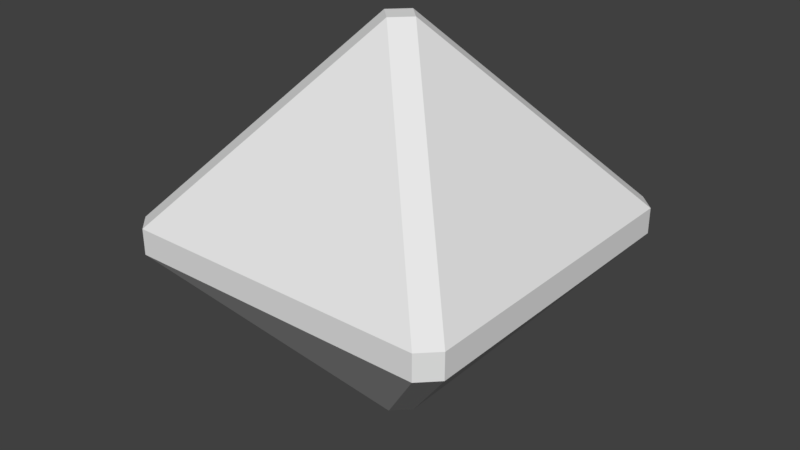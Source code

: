 # Source: link.blend  (saved by Blender 2.78.0; exported with 4.5.12 LTS)
import bpy
from mathutils import Matrix  # noqa: F401  (used for matrix-valued properties, if any)

bpy.ops.wm.read_factory_settings(use_empty=True)
scene = bpy.context.scene
scene.name = 'Scene'

# ---- collections
col_collection_1 = bpy.data.collections.new('Collection 1'); scene.collection.children.link(col_collection_1)

# ---- materials (node trees are filled in below, after node groups)
mat_linkglass = bpy.data.materials.new('linkGlass')
mat_linkglass.alpha_threshold = 0.0
mat_linkglass.use_transparent_shadow = False
mat_linkglass.roughness = 0.5
mat_energy = bpy.data.materials.new('energy')
mat_energy.alpha_threshold = 0.0
mat_energy.use_transparent_shadow = False
mat_energy.diffuse_color = (0.8, 0.6787, 0.0, 1.0)
mat_energy.roughness = 0.5

# ---- material node trees

# ---- world
world_world = bpy.data.worlds.new('World'); scene.world = world_world
world_world.color = (0.05088, 0.05088, 0.05088)
world_world.use_sun_shadow = False
world_world.sun_shadow_jitter_overblur = 0.0
world_world.cycles.sampling_method = 'MANUAL'

# ---- meshes
me_cube_001 = bpy.data.meshes.new('Cube.001')
me_cube_001.from_pydata([(-0.2479, -0.02122, 0.2229), (-0.2229, -0.02122, 0.2479), (-0.2229, 0.01622, 0.2479), (-0.2479, 0.01622, 0.2229), (0.0, 0.2859, 0.02508), (0.02508, 0.2859, -1.035e-06), (0.0, 0.2859, -0.02509), (-0.02508, 0.2859, -1.035e-06), (-0.2479, -0.02122, -0.2229), (-0.2479, 0.01622, -0.2229), (-0.2229, 0.01622, -0.2479), (-0.2229, -0.02122, -0.2479), (0.2479, -0.02122, 0.2229), (0.2479, 0.01622, 0.2229), (0.2229, 0.01622, 0.2479), (0.2229, -0.02122, 0.2479), (0.2229, -0.02122, -0.2479), (0.2229, 0.01622, -0.2479), (0.2479, 0.01622, -0.2229), (0.2479, -0.02122, -0.2229), (0.0, -0.2909, -0.02508), (0.02508, -0.2909, 1.053e-06), (0.0, -0.2909, 0.02509), (-0.02508, -0.2909, 1.053e-06)], [], [(14, 4, 2), (18, 5, 13), (11, 16, 20), (15, 1, 22), (3, 7, 9), (19, 12, 21), (10, 6, 17), (0, 1, 2, 3), (4, 5, 6, 7), (8, 9, 10, 11), (12, 13, 14, 15), (16, 17, 18, 19), (20, 21, 22, 23), (8, 0, 3, 9), (2, 4, 7, 3), (16, 11, 10, 17), (12, 19, 18, 13), (1, 15, 14, 2), (6, 10, 9, 7), (5, 18, 17, 6), (4, 14, 13, 5), (23, 8, 11, 20), (0, 23, 22, 1), (20, 16, 19, 21), (21, 12, 15, 22), (0, 8, 23)])
_uv = me_cube_001.uv_layers.new(name='UVMap')
_uv.uv.foreach_set('vector', [0.0, 0.0, 1.0, 0.0, 1.0, 1.0, 0.0, 0.0, 1.0, 0.0, 1.0, 1.0, 0.0, 0.0, 1.0, 0.0, 1.0, 1.0, 0.0, 0.0, 1.0, 0.0, 1.0, 1.0, 0.0, 0.0, 1.0, 0.0, 1.0, 1.0, 0.0, 0.0, 1.0, 0.0, 1.0, 1.0, 0.0, 0.0, 1.0, 0.0, 1.0, 1.0, 0.0, 0.0, 1.0, 0.0, 1.0, 1.0, 0.0, 1.0, 0.0, 0.0, 1.0, 0.0, 1.0, 1.0, 0.0, 1.0, 0.0, 0.0, 1.0, 0.0, 1.0, 1.0, 0.0, 1.0, 0.0, 0.0, 1.0, 0.0, 1.0, 1.0, 0.0, 1.0, 0.0, 0.0, 1.0, 0.0, 1.0, 1.0, 0.0, 1.0, 0.0, 0.0, 1.0, 0.0, 1.0, 1.0, 0.0, 1.0, 0.0, 0.0, 1.0, 0.0, 1.0, 1.0, 0.0, 1.0, 0.0, 0.0, 1.0, 0.0, 1.0, 1.0, 0.0, 1.0, 0.0, 0.0, 1.0, 0.0, 1.0, 1.0, 0.0, 1.0, 0.0, 0.0, 1.0, 0.0, 1.0, 1.0, 0.0, 1.0, 0.0, 0.0, 1.0, 0.0, 1.0, 1.0, 0.0, 1.0, 0.0, 0.0, 1.0, 0.0, 1.0, 1.0, 0.0, 1.0, 0.0, 0.0, 1.0, 0.0, 1.0, 1.0, 0.0, 1.0, 0.0, 0.0, 1.0, 0.0, 1.0, 1.0, 0.0, 1.0, 0.0, 0.0, 1.0, 0.0, 1.0, 1.0, 0.0, 1.0, 0.0, 0.0, 1.0, 0.0, 1.0, 1.0, 0.0, 1.0, 0.0, 0.0, 1.0, 0.0, 1.0, 1.0, 0.0, 1.0, 0.0, 0.0, 1.0, 0.0, 1.0, 1.0, 0.0, 1.0, 0.0, 0.0, 1.0, 0.0, 1.0, 1.0])
me_cube_001.materials.append(mat_linkglass)
me_cube_001.use_remesh_preserve_volume = False
me_cube_001.use_remesh_preserve_attributes = False
me_cube_001.use_mirror_vertex_groups = False
me_cube_001.update()
me_cube_002 = bpy.data.meshes.new('Cube.002')
me_cube_002.from_pydata([(-0.1984, -0.01698, 0.1783), (-0.1783, -0.01698, 0.1984), (-0.1783, 0.01298, 0.1984), (-0.1984, 0.01298, 0.1783), (0.0, 0.2287, 0.02007), (0.02007, 0.2287, -8.279e-07), (0.0, 0.2287, -0.02007), (-0.02007, 0.2287, -8.279e-07), (-0.1984, -0.01698, -0.1783), (-0.1984, 0.01298, -0.1783), (-0.1783, 0.01298, -0.1984), (-0.1783, -0.01698, -0.1984), (0.1984, -0.01698, 0.1783), (0.1984, 0.01298, 0.1783), (0.1783, 0.01298, 0.1984), (0.1783, -0.01698, 0.1984), (0.1783, -0.01698, -0.1984), (0.1783, 0.01298, -0.1984), (0.1984, 0.01298, -0.1783), (0.1984, -0.01698, -0.1783), (0.0, -0.2327, -0.02007), (0.02007, -0.2327, 8.424e-07), (0.0, -0.2327, 0.02007), (-0.02007, -0.2327, 8.424e-07)], [], [(14, 4, 2), (18, 5, 13), (11, 16, 20), (15, 1, 22), (3, 7, 9), (19, 12, 21), (10, 6, 17), (0, 1, 2, 3), (4, 5, 6, 7), (8, 9, 10, 11), (12, 13, 14, 15), (16, 17, 18, 19), (20, 21, 22, 23), (8, 0, 3, 9), (2, 4, 7, 3), (16, 11, 10, 17), (12, 19, 18, 13), (1, 15, 14, 2), (6, 10, 9, 7), (5, 18, 17, 6), (4, 14, 13, 5), (23, 8, 11, 20), (0, 23, 22, 1), (20, 16, 19, 21), (21, 12, 15, 22), (0, 8, 23)])
me_cube_002.polygons.foreach_set('material_index', [1, 1, 1, 1, 1, 1, 1, 1, 1, 1, 1, 1, 1, 1, 1, 1, 1, 1, 1, 1, 1, 1, 1, 1, 1, 1])
_uv = me_cube_002.uv_layers.new(name='UVMap')
_uv.uv.foreach_set('vector', [0.0, 0.0, 1.0, 0.0, 1.0, 1.0, 0.0, 0.0, 1.0, 0.0, 1.0, 1.0, 0.0, 0.0, 1.0, 0.0, 1.0, 1.0, 0.0, 0.0, 1.0, 0.0, 1.0, 1.0, 0.0, 0.0, 1.0, 0.0, 1.0, 1.0, 0.0, 0.0, 1.0, 0.0, 1.0, 1.0, 0.0, 0.0, 1.0, 0.0, 1.0, 1.0, 0.0, 0.0, 1.0, 0.0, 1.0, 1.0, 0.0, 1.0, 0.0, 0.0, 1.0, 0.0, 1.0, 1.0, 0.0, 1.0, 0.0, 0.0, 1.0, 0.0, 1.0, 1.0, 0.0, 1.0, 0.0, 0.0, 1.0, 0.0, 1.0, 1.0, 0.0, 1.0, 0.0, 0.0, 1.0, 0.0, 1.0, 1.0, 0.0, 1.0, 0.0, 0.0, 1.0, 0.0, 1.0, 1.0, 0.0, 1.0, 0.0, 0.0, 1.0, 0.0, 1.0, 1.0, 0.0, 1.0, 0.0, 0.0, 1.0, 0.0, 1.0, 1.0, 0.0, 1.0, 0.0, 0.0, 1.0, 0.0, 1.0, 1.0, 0.0, 1.0, 0.0, 0.0, 1.0, 0.0, 1.0, 1.0, 0.0, 1.0, 0.0, 0.0, 1.0, 0.0, 1.0, 1.0, 0.0, 1.0, 0.0, 0.0, 1.0, 0.0, 1.0, 1.0, 0.0, 1.0, 0.0, 0.0, 1.0, 0.0, 1.0, 1.0, 0.0, 1.0, 0.0, 0.0, 1.0, 0.0, 1.0, 1.0, 0.0, 1.0, 0.0, 0.0, 1.0, 0.0, 1.0, 1.0, 0.0, 1.0, 0.0, 0.0, 1.0, 0.0, 1.0, 1.0, 0.0, 1.0, 0.0, 0.0, 1.0, 0.0, 1.0, 1.0, 0.0, 1.0, 0.0, 0.0, 1.0, 0.0, 1.0, 1.0, 0.0, 1.0, 0.0, 0.0, 1.0, 0.0, 1.0, 1.0])
me_cube_002.materials.append(mat_linkglass)
me_cube_002.materials.append(mat_energy)
me_cube_002.use_remesh_preserve_volume = False
me_cube_002.use_remesh_preserve_attributes = False
me_cube_002.use_mirror_vertex_groups = False
me_cube_002.update()

# ---- objects
ob_link = bpy.data.objects.new('link', me_cube_001)
ob_energy = bpy.data.objects.new('energy', me_cube_002)

# ---- transforms, parenting, visibility, modifiers, constraints
ob_link.location = (0.0, 0.0, 0.0)
ob_link.rotation_euler = (1.571, -0.0, 0.0)
ob_link.lineart.crease_threshold = 0.0
ob_energy.parent = ob_link
ob_energy.matrix_parent_inverse = Matrix(((1.0, 0.0, 0.0, 0.0), (0.0, -3.62e-06, 1.0, 0.0), (0.0, -1.0, -3.62e-06, 0.0), (0.0, 0.0, 0.0, 1.0)))
ob_energy.location = (0.0, 0.0, 0.0)
ob_energy.rotation_euler = (1.571, -0.0, 0.0)
ob_energy.lineart.crease_threshold = 0.0

# ---- collection membership
col_collection_1.objects.link(ob_link)
col_collection_1.objects.link(ob_energy)

# ---- scene / render settings (as saved in the file)
scene.frame_start = 1; scene.frame_end = 250; scene.frame_set(1)
scene.render.engine = 'BLENDER_EEVEE_NEXT'
scene.render.resolution_percentage = 50
scene.render.dither_intensity = 0.0
scene.cycles.use_denoising = False
scene.cycles.samples = 128
scene.cycles.sampling_pattern = 'TABULATED_SOBOL'
scene.cycles.light_sampling_threshold = 0.0
scene.cycles.use_adaptive_sampling = False
scene.cycles.use_light_tree = False
scene.cycles.blur_glossy = 0.0
scene.cycles.sample_clamp_indirect = 0.0
scene.view_settings.view_transform = 'Standard'
bpy.context.view_layer.update()

# ---- added for rendering (the .blend has no active camera and no usable light): camera, sun
cam_auto = bpy.data.cameras.new('AutoCamera')
cam_auto.lens = 50.0
cam_auto.sensor_width = 36.0
cam_auto.clip_end = 1000.0
ob_auto_camera = bpy.data.objects.new('AutoCamera', cam_auto)
scene.collection.objects.link(ob_auto_camera)
ob_auto_camera.location = (0.840096, -1.00811, 0.669576)
ob_auto_camera.rotation_euler = (1.09748, -7.21219e-08, 0.694738)
scene.camera = ob_auto_camera
light_auto_sun = bpy.data.lights.new('AutoSun', 'SUN')
light_auto_sun.energy = 3.0
light_auto_sun.angle = 0.0523599
ob_auto_sun = bpy.data.objects.new('AutoSun', light_auto_sun)
scene.collection.objects.link(ob_auto_sun)
ob_auto_sun.rotation_euler = (0.872665, 0.174533, 0.523599)
bpy.context.view_layer.update()

